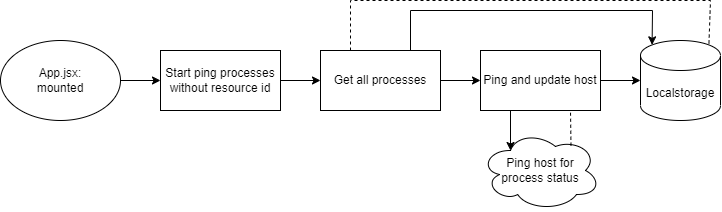

The diagram above was exported from draw.io. Its source (the exported page's mxGraphModel, read from the mxfile embedded in the PNG):
<mxGraphModel dx="1120" dy="614" grid="0" gridSize="10" guides="1" tooltips="1" connect="1" arrows="1" fold="1" page="1" pageScale="1" pageWidth="2339" pageHeight="3300" math="0" shadow="0">
  <root>
    <mxCell id="0" />
    <mxCell id="1" parent="0" />
    <mxCell id="2" style="edgeStyle=orthogonalEdgeStyle;rounded=0;orthogonalLoop=1;jettySize=auto;html=1;entryX=0;entryY=0.5;entryDx=0;entryDy=0;" edge="1" source="3" target="5" parent="1">
      <mxGeometry relative="1" as="geometry" />
    </mxCell>
    <mxCell id="3" value="App.jsx:&lt;br&gt;mounted" style="ellipse;whiteSpace=wrap;html=1;" vertex="1" parent="1">
      <mxGeometry x="400" y="530" width="120" height="80" as="geometry" />
    </mxCell>
    <mxCell id="4" style="edgeStyle=orthogonalEdgeStyle;rounded=0;orthogonalLoop=1;jettySize=auto;html=1;entryX=0;entryY=0.5;entryDx=0;entryDy=0;" edge="1" source="5" target="7" parent="1">
      <mxGeometry relative="1" as="geometry" />
    </mxCell>
    <mxCell id="5" value="Start ping processes without resource id" style="rounded=0;whiteSpace=wrap;html=1;" vertex="1" parent="1">
      <mxGeometry x="560" y="540" width="120" height="60" as="geometry" />
    </mxCell>
    <mxCell id="6" style="edgeStyle=orthogonalEdgeStyle;rounded=0;orthogonalLoop=1;jettySize=auto;html=1;entryX=0;entryY=0.5;entryDx=0;entryDy=0;" edge="1" source="7" target="10" parent="1">
      <mxGeometry relative="1" as="geometry" />
    </mxCell>
    <mxCell id="7" value="Get all processes" style="rounded=0;whiteSpace=wrap;html=1;" vertex="1" parent="1">
      <mxGeometry x="720" y="540" width="120" height="60" as="geometry" />
    </mxCell>
    <mxCell id="8" style="edgeStyle=orthogonalEdgeStyle;rounded=0;orthogonalLoop=1;jettySize=auto;html=1;entryX=0;entryY=0.5;entryDx=0;entryDy=0;entryPerimeter=0;" edge="1" source="10" target="11" parent="1">
      <mxGeometry relative="1" as="geometry" />
    </mxCell>
    <mxCell id="9" style="edgeStyle=orthogonalEdgeStyle;rounded=0;orthogonalLoop=1;jettySize=auto;html=1;exitX=0.25;exitY=1;exitDx=0;exitDy=0;entryX=0.25;entryY=0.25;entryDx=0;entryDy=0;entryPerimeter=0;" edge="1" source="10" target="12" parent="1">
      <mxGeometry relative="1" as="geometry" />
    </mxCell>
    <mxCell id="10" value="Ping and update host" style="rounded=0;whiteSpace=wrap;html=1;" vertex="1" parent="1">
      <mxGeometry x="880" y="540" width="120" height="60" as="geometry" />
    </mxCell>
    <mxCell id="11" value="Localstorage" style="shape=cylinder3;whiteSpace=wrap;html=1;boundedLbl=1;backgroundOutline=1;size=15;" vertex="1" parent="1">
      <mxGeometry x="1040" y="530" width="80" height="80" as="geometry" />
    </mxCell>
    <mxCell id="12" value="Ping host for &lt;br&gt;process status" style="ellipse;shape=cloud;whiteSpace=wrap;html=1;" vertex="1" parent="1">
      <mxGeometry x="880" y="620" width="120" height="80" as="geometry" />
    </mxCell>
    <mxCell id="13" value="" style="endArrow=none;dashed=1;html=1;rounded=0;entryX=0.75;entryY=1;entryDx=0;entryDy=0;exitX=0.754;exitY=0.19;exitDx=0;exitDy=0;exitPerimeter=0;" edge="1" source="12" target="10" parent="1">
      <mxGeometry width="50" height="50" relative="1" as="geometry">
        <mxPoint x="661" y="403" as="sourcePoint" />
        <mxPoint x="660" y="370" as="targetPoint" />
      </mxGeometry>
    </mxCell>
    <mxCell id="14" value="" style="endArrow=classic;html=1;rounded=0;exitX=0.75;exitY=0;exitDx=0;exitDy=0;entryX=0.145;entryY=0;entryDx=0;entryDy=4.35;entryPerimeter=0;" edge="1" source="7" target="11" parent="1">
      <mxGeometry width="50" height="50" relative="1" as="geometry">
        <mxPoint x="798" y="530" as="sourcePoint" />
        <mxPoint x="1040" y="524" as="targetPoint" />
        <Array as="points">
          <mxPoint x="810" y="500" />
          <mxPoint x="1052" y="500" />
        </Array>
      </mxGeometry>
    </mxCell>
    <mxCell id="15" value="" style="endArrow=none;dashed=1;html=1;rounded=0;entryX=0.855;entryY=0;entryDx=0;entryDy=4.35;entryPerimeter=0;exitX=0.25;exitY=0;exitDx=0;exitDy=0;" edge="1" source="7" target="11" parent="1">
      <mxGeometry width="50" height="50" relative="1" as="geometry">
        <mxPoint x="750" y="540" as="sourcePoint" />
        <mxPoint x="1108" y="534" as="targetPoint" />
        <Array as="points">
          <mxPoint x="750" y="490" />
          <mxPoint x="1110" y="490" />
        </Array>
      </mxGeometry>
    </mxCell>
  </root>
</mxGraphModel>